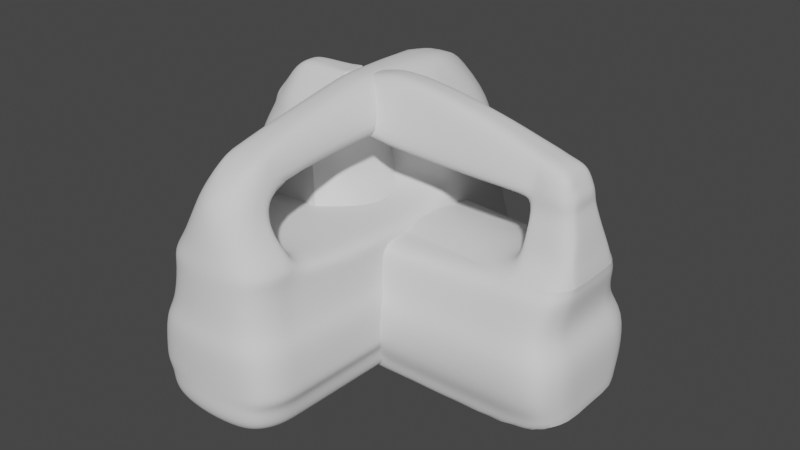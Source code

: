 # Source: mixer.blend  (saved by Blender 3.0.42; exported with 4.5.12 LTS)
import bpy
from mathutils import Matrix  # noqa: F401  (used for matrix-valued properties, if any)

bpy.ops.wm.read_factory_settings(use_empty=True)
scene = bpy.context.scene
scene.name = 'Scene'

# ---- collections
col_collection = bpy.data.collections.new('Collection'); scene.collection.children.link(col_collection)

# ---- node groups
ng_auto_smooth = bpy.data.node_groups.new('Auto Smooth', 'GeometryNodeTree')
_s = ng_auto_smooth.interface.new_socket(name='Geometry', in_out='OUTPUT', socket_type='NodeSocketGeometry')
_s = ng_auto_smooth.interface.new_socket(name='Geometry', in_out='INPUT', socket_type='NodeSocketGeometry')
_s = ng_auto_smooth.interface.new_socket(name='Angle', in_out='INPUT', socket_type='NodeSocketFloat')
_s.subtype = 'ANGLE'
_s.min_value = 0.0
_s.max_value = 3.142
ng_auto_smooth.is_modifier = True
_N = ng_auto_smooth.nodes; _L = ng_auto_smooth.links
n0 = _N.new('NodeGroupOutput'); n0.name = 'Group Output'; n0.location = (480, -100)
n1 = _N.new('NodeGroupInput'); n1.name = 'Group Input'; n1.location = (-420, -300)
n2 = _N.new('NodeGroupInput'); n2.name = 'Group Input.001'; n2.location = (-60, -100)
n3 = _N.new('GeometryNodeSetShadeSmooth'); n3.name = 'Set Shade Smooth'; n3.location = (120, -100)
n3.domain = 'EDGE'
n4 = _N.new('GeometryNodeSetShadeSmooth'); n4.name = 'Set Shade Smooth.001'; n4.location = (300, -100)
n5 = _N.new('GeometryNodeInputMeshEdgeAngle'); n5.name = 'Edge Angle'; n5.location = (-420, -220)
n6 = _N.new('GeometryNodeInputEdgeSmooth'); n6.name = 'Is Edge Smooth'; n6.location = (-60, -160)
n7 = _N.new('GeometryNodeInputShadeSmooth'); n7.name = 'Is Face Smooth'; n7.location = (-240, -340)
n8 = _N.new('FunctionNodeBooleanMath'); n8.name = 'Boolean Math'; n8.location = (-60, -220)
n9 = _N.new('FunctionNodeCompare'); n9.name = 'Compare'; n9.location = (-240, -180)
n9.operation = 'LESS_EQUAL'
_L.new(n5.outputs[0], n9.inputs[0])
_L.new(n4.outputs[0], n0.inputs[0])
_L.new(n1.outputs[1], n9.inputs[1])
_L.new(n9.outputs[0], n8.inputs[0])
_L.new(n7.outputs[0], n8.inputs[1])
_L.new(n2.outputs[0], n3.inputs[0])
_L.new(n6.outputs[0], n3.inputs[1])
_L.new(n3.outputs[0], n4.inputs[0])
_L.new(n8.outputs[0], n3.inputs[2])
n0.is_active_output = True

# ---- world
world_world = bpy.data.worlds.new('World'); scene.world = world_world
world_world.use_nodes = True; world_world.node_tree.nodes.clear()
_N = world_world.node_tree.nodes; _L = world_world.node_tree.links
n0 = _N.new('ShaderNodeOutputWorld'); n0.name = 'World Output'; n0.location = (300, 300)
n1 = _N.new('ShaderNodeBackground'); n1.name = 'Background'; n1.location = (10, 300)
n1.inputs[0].default_value = (0.05088, 0.05088, 0.05088, 1.0)
_L.new(n1.outputs[0], n0.inputs[0])
n0.is_active_output = True
world_world.color = (0.05088, 0.05088, 0.05088)
world_world.use_sun_shadow = False
world_world.sun_shadow_jitter_overblur = 0.0

# ---- meshes
me_plane = bpy.data.meshes.new('Plane')
me_plane.from_pydata([(-0.5995, -0.9843, 0.5602), (0.0, -1.007, 0.5602), (-0.3128, 0.9768, 0.5602), (0.0, 0.9935, 0.5602), (-0.9246, 0.7078, 0.5602), (-0.9595, 0.4221, 0.5602), (-0.9595, 0.1364, 0.5602), (-0.9595, -0.1494, 0.5602), (-0.9351, -0.4351, 0.5602), (-0.9141, -0.7208, 0.5602), (-0.4686, -0.9561, 1.152), (0.0, -0.9776, 1.152), (-0.2706, 0.9444, 1.152), (0.0, 0.9605, 1.152), (-0.8635, 0.6837, 1.152), (-0.8973, 0.4068, 1.152), (-0.8973, 0.1299, 1.152), (-0.8973, -0.147, 1.152), (-0.6239, 0.8983, 0.5602), (-0.8302, 0.803, 0.5602), (-0.908, -0.7922, 0.5602), (-0.8809, -0.8636, 0.5602), (-0.7874, -0.9351, 0.5602), (-0.8736, -0.4239, 1.152), (-0.7735, -0.7007, 1.152), (-0.7445, -0.6439, 1.809), (-0.5205, -0.9843, 0.2986), (0.0, -1.007, 0.2986), (-0.2339, 0.9768, 0.2986), (0.0, 0.9935, 0.2986), (-0.8457, 0.7078, 0.2986), (-0.8806, 0.4221, 0.2986), (-0.8806, 0.1364, 0.2986), (-0.8806, -0.1494, 0.2986), (-0.8562, -0.4351, 0.2986), (-0.8352, -0.7208, 0.2986), (-0.7092, 0.6664, -0.07343), (0.0, 0.9367, -0.07343), (-0.1303, 0.9209, -0.07343), (0.0, -0.9557, -0.07343), (-0.4016, -0.9347, -0.07343), (0.0, -0.6853, -0.07343), (-0.6993, -0.6853, -0.07343), (-0.7192, -0.415, -0.07343), (-0.545, 0.8983, 0.2986), (-0.7513, 0.803, 0.2986), (-0.8291, -0.7922, 0.2986), (-0.802, -0.8636, 0.2986), (-0.7085, -0.9351, 0.2986), (-0.7423, -0.1447, -0.07343), (-0.7423, 0.1257, -0.07343), (-0.7423, 0.396, -0.07343), (-0.516, -0.9874, 0.07736), (0.0, -1.01, 0.07736), (-0.2288, 0.9779, 0.07736), (0.0, 0.9946, 0.07736), (-0.8419, 0.7083, 0.07736), (-0.8769, 0.4219, 0.07736), (-0.8769, 0.1356, 0.07736), (-0.8769, -0.1507, 0.07736), (-0.8524, -0.437, 0.07736), (-0.8313, -0.7233, 0.07736), (-0.9347, 0.7078, 0.9929), (0.0, 0.9935, 0.9929), (-0.3229, 0.9768, 0.9929), (0.0, -1.007, 0.9929), (-0.5602, -0.9843, 0.9929), (-0.8781, 0.1274, 1.645), (-0.8748, -0.7208, 0.9929), (-0.9452, -0.4351, 0.9929), (-0.5406, 0.8991, 0.07736), (-0.7473, 0.8037, 0.07736), (-0.8252, -0.7949, 0.07736), (-0.7981, -0.8665, 0.07736), (-0.7043, -0.9381, 0.07736), (-0.9697, -0.1494, 0.9929), (-0.9697, 0.1364, 0.9929), (-0.9697, 0.4221, 0.9929), (0.0, -0.415, -0.07343), (0.0, -0.1447, -0.07343), (0.0, 0.1257, -0.07343), (0.0, 0.396, -0.07343), (0.0, 0.6664, -0.07343), (0.0, 0.7565, -0.07343), (0.0, 0.8466, -0.07343), (-0.4247, 0.8466, -0.07343), (-0.6199, 0.7565, -0.07343), (-0.6935, -0.7529, -0.07343), (-0.6679, -0.8205, -0.07343), (-0.5794, -0.8881, -0.07343), (0.0, -0.8881, -0.07343), (0.0, -0.8205, -0.07343), (0.0, -0.7529, -0.07343), (-0.8781, 0.4007, 1.645), (-0.8447, 0.6741, 1.645), (0.0, 0.9475, 1.645), (0.0, -0.9662, 1.645), (-0.402, -0.9449, 1.645), (-0.2593, 0.9316, 1.645), (-0.7031, -0.6928, 1.645), (-0.634, 0.8983, 0.9929), (-0.8403, 0.803, 0.9929), (-0.8687, -0.7922, 0.9929), (-0.8416, -0.8636, 0.9929), (-0.7481, -0.9351, 0.9929), (-0.8973, 0.3061, 1.152), (-0.8547, -0.4194, 1.645), (-0.8781, -0.146, 1.645), (-0.2475, 0.9255, 1.782), (-0.4452, -0.9396, 1.782), (0.0, -0.9607, 1.782), (0.0, 0.9413, 1.782), (-0.8293, 0.6696, 1.782), (-0.8626, 0.3979, 1.782), (-0.8626, 0.1261, 1.782), (-0.5721, 0.8683, 1.152), (-0.772, 0.776, 1.152), (-0.7675, -0.77, 1.152), (-0.7413, -0.8392, 1.152), (-0.6506, -0.9084, 1.152), (-0.8626, -0.1456, 1.782), (-0.8393, -0.4173, 1.782), (0.0, -0.6439, 1.809), (-0.3204, -0.8609, 2.343), (-0.5085, -0.8775, 1.966), (-0.5974, -0.8096, 1.966), (-0.6232, -0.7417, 1.966), (0.0, -0.6779, 1.966), (0.0, -0.9455, 1.966), (-0.3298, -0.9243, 1.966), (-0.557, 0.8564, 1.645), (-0.7543, 0.7653, 1.645), (-0.6972, -0.7612, 1.645), (-0.6713, -0.8295, 1.645), (-0.5818, -0.8978, 1.645), (-0.629, -0.6779, 1.966), (-0.491, -0.8154, 2.137), (-0.3875, -0.8097, 2.343), (0.0, -0.4173, 1.782), (0.0, -0.1456, 1.782), (0.0, 0.1261, 1.782), (-0.737, 0.4061, 2.319), (-0.7072, 0.6497, 2.319), (0.0, 0.9145, 2.324), (-0.1856, 0.9003, 2.324), (-0.5434, 0.8507, 1.782), (-0.7396, 0.7602, 1.782), (-0.7387, -0.757, 1.782), (-0.7129, -0.8249, 1.782), (-0.6239, -0.8928, 1.782), (-0.4146, -0.8738, 2.137), (-0.5131, -0.757, 2.137), (0.0, -0.7022, 2.137), (0.0, -0.9321, 2.137), (-0.261, -0.914, 2.137), (-0.5181, -0.7022, 2.137), (-0.8806, 0.3182, 0.2986), (-0.4069, -0.7585, 2.343), (0.0, -0.685, 2.343), (0.0, -0.9121, 2.343), (-0.1856, -0.8962, 2.343), (-0.4113, -0.685, 2.343), (-0.9595, 0.3182, 0.5602), (-0.7423, 0.2977, -0.07343), (-0.8769, 0.3178, 0.07736), (-0.9697, 0.3182, 0.9929), (0.0, 0.2977, -0.07343), (-0.8781, 0.3013, 1.645), (-0.8432, 0.2632, 1.903), (0.0, 0.2632, 1.91), (-0.2192, 0.9149, 2.051), (0.0, 0.9304, 2.051), (-0.7887, 0.6567, 2.047), (-0.8212, 0.3908, 2.047), (-0.5088, 0.834, 2.047), (-0.7008, 0.7454, 2.047), (-0.8212, 0.294, 2.047), (0.0, 0.294, 2.047), (-0.4508, 0.8121, 2.319), (-0.6267, 0.7309, 2.319), (-0.737, 0.3175, 2.319), (0.0, 0.3175, 2.319), (-0.2954, 0.4061, 3.236), (-0.2594, 0.4966, 3.248), (0.0, 0.6883, 3.248), (-0.05053, 0.6741, 3.248), (-0.1394, 0.6235, 3.248), (-0.2054, 0.5685, 3.248), (-0.2954, 0.3175, 3.236), (0.0, 0.3175, 2.61), (-0.6525, 0.3175, 2.61), (-0.5422, 0.7309, 2.61), (-0.3664, 0.8121, 2.61), (-0.1011, 0.8791, 2.61), (0.0, 0.8933, 2.61), (-0.6227, 0.6497, 2.61), (-0.6525, 0.4061, 2.61), (-0.3687, -0.6355, 2.529), (-0.143, -0.8645, 2.529), (0.0, -0.8805, 2.529), (0.0, -0.6355, 2.529), (-0.3643, -0.7268, 2.529), (-0.3448, -0.778, 2.529), (-0.2778, -0.8293, 2.529), (-0.2464, -0.5771, 2.97), (-0.1462, -0.7498, 2.797), (0.0, -0.7646, 2.782), (0.0, -0.6787, 2.934), (-0.2444, -0.6217, 2.925), (-0.2358, -0.6694, 2.878), (-0.206, -0.717, 2.83), (-0.5421, -0.008925, 2.627), (0.0, -0.008925, 2.627), (-0.2464, -0.008925, 3.255), (0.0, -0.008925, 3.255), (-0.5421, 0.03622, 2.627), (0.0, 0.03622, 2.627), (-0.2464, 0.03622, 3.255), (0.0, 0.03622, 3.255), (-0.5421, 0.1624, 2.64), (0.0, 0.1624, 2.64), (-0.2464, 0.1624, 3.273), (0.0, 0.1624, 3.273), (-0.6086, -0.9843, 0.4132), (-0.7965, -0.9351, 0.4132), (-0.89, -0.8636, 0.4132), (-0.9442, -0.4351, 0.4132), (-0.9686, -0.1494, 0.4132), (0.0, -1.007, 0.4132), (-0.9232, -0.7208, 0.4132), (-0.633, 0.8983, 0.4132), (-0.3219, 0.9768, 0.4132), (-0.8393, 0.803, 0.4132), (0.0, 0.9935, 0.4132), (-0.9337, 0.7078, 0.4132), (-0.9686, 0.4221, 0.4132), (-0.9171, -0.7922, 0.4132), (-0.9686, 0.1364, 0.4132), (-0.9686, 0.3182, 0.4132)], [], [(162, 165, 77, 5), (20, 102, 68, 9), (5, 77, 62, 4), (4, 62, 101, 19), (2, 64, 63, 3), (19, 101, 100, 18), (18, 100, 64, 2), (9, 68, 69, 8), (1, 65, 66, 0), (8, 69, 75, 7), (22, 104, 103, 21), (0, 66, 104, 22), (156, 164, 58, 32), (35, 61, 72, 46), (30, 56, 57, 31), (45, 71, 56, 30), (29, 55, 54, 28), (44, 70, 71, 45), (28, 54, 70, 44), (34, 60, 61, 35), (26, 52, 53, 27), (33, 59, 60, 34), (47, 73, 74, 48), (48, 74, 52, 26), (224, 48, 26, 223), (225, 47, 48, 224), (227, 33, 34, 226), (223, 26, 27, 228), (226, 34, 35, 229), (231, 28, 44, 230), (230, 44, 45, 232), (233, 29, 28, 231), (232, 45, 30, 234), (234, 30, 31, 235), (229, 35, 46, 236), (238, 156, 32, 237), (236, 46, 47, 225), (237, 32, 33, 227), (61, 42, 87, 72), (56, 36, 51, 57), (71, 86, 36, 56), (55, 37, 38, 54), (70, 85, 86, 71), (54, 38, 85, 70), (60, 43, 42, 61), (52, 40, 39, 53), (59, 49, 43, 60), (73, 88, 89, 74), (74, 89, 40, 52), (58, 50, 49, 59), (46, 72, 73, 47), (32, 58, 59, 33), (85, 38, 37, 84), (87, 42, 41, 92), (42, 43, 78, 41), (43, 49, 79, 78), (49, 50, 80, 79), (163, 51, 81, 166), (51, 36, 82, 81), (36, 86, 83, 82), (86, 85, 84, 83), (40, 89, 90, 39), (89, 88, 91, 90), (88, 87, 92, 91), (164, 163, 50, 58), (72, 87, 88, 73), (104, 119, 118, 103), (103, 118, 117, 102), (64, 12, 13, 63), (102, 117, 24, 68), (62, 14, 116, 101), (65, 11, 10, 66), (77, 15, 14, 62), (165, 105, 15, 77), (101, 116, 115, 100), (75, 17, 16, 76), (100, 115, 12, 64), (68, 24, 23, 69), (21, 103, 102, 20), (7, 75, 76, 6), (119, 134, 133, 118), (105, 167, 93, 15), (118, 133, 132, 117), (15, 93, 94, 14), (117, 132, 99, 24), (14, 94, 131, 116), (12, 98, 95, 13), (10, 97, 134, 119), (11, 96, 97, 10), (116, 131, 130, 115), (115, 130, 98, 12), (24, 99, 106, 23), (66, 10, 119, 104), (69, 23, 17, 75), (97, 109, 149, 134), (106, 121, 120, 107), (134, 149, 148, 133), (96, 110, 109, 97), (133, 148, 147, 132), (98, 108, 111, 95), (132, 147, 25, 99), (94, 112, 146, 131), (93, 113, 112, 94), (167, 168, 113, 93), (131, 146, 145, 130), (107, 120, 114, 67), (17, 107, 67, 16), (23, 106, 107, 17), (146, 175, 174, 145), (147, 126, 135, 25), (25, 122, 138, 121), (121, 138, 139, 120), (120, 139, 140, 114), (168, 176, 173, 113), (145, 174, 170, 108), (112, 172, 175, 146), (169, 177, 176, 168), (110, 128, 129, 109), (109, 129, 124, 149), (149, 124, 125, 148), (99, 25, 121, 106), (130, 145, 108, 98), (135, 155, 152, 127), (128, 153, 154, 129), (126, 151, 155, 135), (125, 136, 151, 126), (148, 125, 126, 147), (25, 135, 127, 122), (154, 160, 123, 150), (151, 157, 161, 155), (153, 159, 160, 154), (136, 137, 157, 151), (124, 150, 136, 125), (129, 154, 150, 124), (157, 137, 202, 201), (161, 157, 201, 197), (155, 161, 158, 152), (150, 123, 137, 136), (137, 123, 203, 202), (114, 140, 169, 168), (67, 114, 168, 167), (16, 67, 167, 105), (76, 16, 105, 165), (57, 51, 163, 164), (50, 163, 166, 80), (235, 31, 156, 238), (31, 57, 164, 156), (6, 76, 165, 162), (176, 180, 141, 173), (174, 178, 144, 170), (173, 141, 142, 172), (172, 142, 179, 175), (177, 181, 180, 176), (113, 173, 172, 112), (108, 170, 171, 111), (194, 193, 185, 184), (142, 141, 196, 195), (196, 190, 188, 182), (188, 190, 219, 221), (175, 179, 178, 174), (170, 144, 143, 171), (195, 196, 182, 183), (180, 181, 189, 190), (192, 191, 187, 186), (193, 192, 186, 185), (182, 188, 221, 222, 184, 185, 186, 187, 183), (220, 219, 190, 189), (141, 180, 190, 196), (179, 142, 195, 191), (144, 178, 192, 193), (143, 144, 193, 194), (178, 179, 191, 192), (191, 195, 183, 187), (158, 161, 197, 200), (123, 160, 198, 203), (160, 159, 199, 198), (203, 198, 205, 210), (209, 210, 205, 206, 207, 204, 208), (200, 197, 211, 212), (198, 199, 206, 205), (202, 203, 210, 209), (201, 202, 209, 208), (197, 201, 208, 204), (213, 214, 218, 217), (204, 207, 214, 213), (197, 204, 213, 211), (216, 215, 219, 220), (211, 213, 217, 215), (212, 211, 215, 216), (217, 218, 222, 221), (215, 217, 221, 219), (5, 235, 238, 162), (6, 237, 227, 7), (20, 236, 225, 21), (162, 238, 237, 6), (9, 229, 236, 20), (4, 234, 235, 5), (19, 232, 234, 4), (3, 233, 231, 2), (18, 230, 232, 19), (2, 231, 230, 18), (8, 226, 229, 9), (0, 223, 228, 1), (7, 227, 226, 8), (21, 225, 224, 22), (22, 224, 223, 0)])
me_plane.polygons.foreach_set('use_smooth', [True] * 206)
_uv = me_plane.uv_layers.new(name='UVMap')
_uv.uv.foreach_set('vector', [0.0, 0.6623, 0.0, 0.6623, 0.0, 0.7143, 0.0, 0.7143, 0.0, 0.1071, 0.0, 0.1071, 0.0, 0.1429, 0.0, 0.1429, 0.0, 0.7143, 0.0, 0.7143, 0.0, 0.8571, 0.0, 0.8571, 0.0, 0.8571, 0.0, 0.8571, 0.0, 0.9048, 0.0, 0.9048, 0.0, 1.0, 0.0, 1.0, 1.0, 1.0, 1.0, 1.0, 0.0, 0.9048, 0.0, 0.9048, 0.0, 0.9524, 0.0, 0.9524, 0.0, 0.9524, 0.0, 0.9524, 0.0, 1.0, 0.0, 1.0, 0.0, 0.1429, 0.0, 0.1429, 0.0, 0.2857, 0.0, 0.2857, 1.0, 0.0, 1.0, 0.0, 0.0, 0.0, 0.0, 0.0, 0.0, 0.2857, 0.0, 0.2857, 0.0, 0.4286, 0.0, 0.4286, 0.0, 0.03571, 0.0, 0.03571, 0.0, 0.07143, 0.0, 0.07143, 0.0, 0.0, 0.0, 0.0, 0.0, 0.03571, 0.0, 0.03571, 0.0, 0.6623, 0.0, 0.6623, 0.0, 0.5714, 0.0, 0.5714, 0.0, 0.1429, 0.0, 0.1429, 0.0, 0.1071, 0.0, 0.1071, 0.0, 0.8571, 0.0, 0.8571, 0.0, 0.7143, 0.0, 0.7143, 0.0, 0.9048, 0.0, 0.9048, 0.0, 0.8571, 0.0, 0.8571, 1.0, 1.0, 1.0, 1.0, 0.0, 1.0, 0.0, 1.0, 0.0, 0.9524, 0.0, 0.9524, 0.0, 0.9048, 0.0, 0.9048, 0.0, 1.0, 0.0, 1.0, 0.0, 0.9524, 0.0, 0.9524, 0.0, 0.2857, 0.0, 0.2857, 0.0, 0.1429, 0.0, 0.1429, 0.0, 0.0, 0.0, 0.0, 1.0, 0.0, 1.0, 0.0, 0.0, 0.4286, 0.0, 0.4286, 0.0, 0.2857, 0.0, 0.2857, 0.0, 0.07143, 0.0, 0.07143, 0.0, 0.03571, 0.0, 0.03571, 0.0, 0.03571, 0.0, 0.03571, 0.0, 0.0, 0.0, 0.0, 0.0, 0.03571, 0.0, 0.03571, 0.0, 0.0, 0.0, 0.0, 0.0, 0.07143, 0.0, 0.07143, 0.0, 0.03571, 0.0, 0.03571, 0.0, 0.4286, 0.0, 0.4286, 0.0, 0.2857, 0.0, 0.2857, 0.0, 0.0, 0.0, 0.0, 1.0, 0.0, 1.0, 0.0, 0.0, 0.2857, 0.0, 0.2857, 0.0, 0.1429, 0.0, 0.1429, 0.0, 1.0, 0.0, 1.0, 0.0, 0.9524, 0.0, 0.9524, 0.0, 0.9524, 0.0, 0.9524, 0.0, 0.9048, 0.0, 0.9048, 1.0, 1.0, 1.0, 1.0, 0.0, 1.0, 0.0, 1.0, 0.0, 0.9048, 0.0, 0.9048, 0.0, 0.8571, 0.0, 0.8571, 0.0, 0.8571, 0.0, 0.8571, 0.0, 0.7143, 0.0, 0.7143, 0.0, 0.1429, 0.0, 0.1429, 0.0, 0.1071, 0.0, 0.1071, 0.0, 0.6623, 0.0, 0.6623, 0.0, 0.5714, 0.0, 0.5714, 0.0, 0.1071, 0.0, 0.1071, 0.0, 0.07143, 0.0, 0.07143, 0.0, 0.5714, 0.0, 0.5714, 0.0, 0.4286, 0.0, 0.4286, 0.0, 0.1429, 0.0, 0.1429, 0.0, 0.1071, 0.0, 0.1071, 0.0, 0.8571, 0.0, 0.8571, 0.0, 0.7143, 0.0, 0.7143, 0.0, 0.9048, 0.0, 0.9048, 0.0, 0.8571, 0.0, 0.8571, 1.0, 1.0, 1.0, 1.0, 0.0, 1.0, 0.0, 1.0, 0.0, 0.9524, 0.0, 0.9524, 0.0, 0.9048, 0.0, 0.9048, 0.0, 1.0, 0.0, 1.0, 0.0, 0.9524, 0.0, 0.9524, 0.0, 0.2857, 0.0, 0.2857, 0.0, 0.1429, 0.0, 0.1429, 0.0, 0.0, 0.0, 0.0, 1.0, 0.0, 1.0, 0.0, 0.0, 0.4286, 0.0, 0.4286, 0.0, 0.2857, 0.0, 0.2857, 0.0, 0.07143, 0.0, 0.07143, 0.0, 0.03571, 0.0, 0.03571, 0.0, 0.03571, 0.0, 0.03571, 0.0, 0.0, 0.0, 0.0, 0.0, 0.5714, 0.0, 0.5714, 0.0, 0.4286, 0.0, 0.4286, 0.0, 0.1071, 0.0, 0.1071, 0.0, 0.07143, 0.0, 0.07143, 0.0, 0.5714, 0.0, 0.5714, 0.0, 0.4286, 0.0, 0.4286, 0.0, 0.9524, 0.0, 1.0, 1.0, 1.0, 1.0, 0.9524, 0.0, 0.1071, 0.0, 0.1429, 1.0, 0.1429, 1.0, 0.1071, 0.0, 0.1429, 0.0, 0.2857, 1.0, 0.2857, 1.0, 0.1429, 0.0, 0.2857, 0.0, 0.4286, 1.0, 0.4286, 1.0, 0.2857, 0.0, 0.4286, 0.0, 0.5714, 1.0, 0.5714, 1.0, 0.4286, 0.0, 0.6623, 0.0, 0.7143, 1.0, 0.7143, 1.0, 0.6623, 0.0, 0.7143, 0.0, 0.8571, 1.0, 0.8571, 1.0, 0.7143, 0.0, 0.8571, 0.0, 0.9048, 1.0, 0.9048, 1.0, 0.8571, 0.0, 0.9048, 0.0, 0.9524, 1.0, 0.9524, 1.0, 0.9048, 0.0, 0.0, 0.0, 0.03571, 1.0, 0.03571, 1.0, 0.0, 0.0, 0.03571, 0.0, 0.07143, 1.0, 0.07143, 1.0, 0.03571, 0.0, 0.07143, 0.0, 0.1071, 1.0, 0.1071, 1.0, 0.07143, 0.0, 0.6623, 0.0, 0.6623, 0.0, 0.5714, 0.0, 0.5714, 0.0, 0.1071, 0.0, 0.1071, 0.0, 0.07143, 0.0, 0.07143, 0.0, 0.03571, 0.0, 0.03571, 0.0, 0.07143, 0.0, 0.07143, 0.0, 0.07143, 0.0, 0.07143, 0.0, 0.1071, 0.0, 0.1071, 0.0, 1.0, 0.0, 1.0, 1.0, 1.0, 1.0, 1.0, 0.0, 0.1071, 0.0, 0.1071, 0.0, 0.1429, 0.0, 0.1429, 0.0, 0.8571, 0.0, 0.8571, 0.0, 0.9048, 0.0, 0.9048, 1.0, 0.0, 1.0, 0.0, 0.0, 0.0, 0.0, 0.0, 0.0, 0.7143, 0.0, 0.7143, 0.0, 0.8571, 0.0, 0.8571, 0.0, 0.6623, 0.0, 0.6623, 0.0, 0.7143, 0.0, 0.7143, 0.0, 0.9048, 0.0, 0.9048, 0.0, 0.9524, 0.0, 0.9524, 0.0, 0.4286, 0.0, 0.4286, 0.0, 0.5714, 0.0, 0.5714, 0.0, 0.9524, 0.0, 0.9524, 0.0, 1.0, 0.0, 1.0, 0.0, 0.1429, 0.0, 0.1429, 0.0, 0.2857, 0.0, 0.2857, 0.0, 0.07143, 0.0, 0.07143, 0.0, 0.1071, 0.0, 0.1071, 0.0, 0.4286, 0.0, 0.4286, 0.0, 0.5714, 0.0, 0.5714, 0.0, 0.03571, 0.0, 0.03571, 0.0, 0.07143, 0.0, 0.07143, 0.0, 0.6623, 0.0, 0.6623, 0.0, 0.7143, 0.0, 0.7143, 0.0, 0.07143, 0.0, 0.07143, 0.0, 0.1071, 0.0, 0.1071, 0.0, 0.7143, 0.0, 0.7143, 0.0, 0.8571, 0.0, 0.8571, 0.0, 0.1071, 0.0, 0.1071, 0.0, 0.1429, 0.0, 0.1429, 0.0, 0.8571, 0.0, 0.8571, 0.0, 0.9048, 0.0, 0.9048, 0.0, 1.0, 0.0, 1.0, 1.0, 1.0, 1.0, 1.0, 0.0, 0.0, 0.0, 0.0, 0.0, 0.03571, 0.0, 0.03571, 1.0, 0.0, 1.0, 0.0, 0.0, 0.0, 0.0, 0.0, 0.0, 0.9048, 0.0, 0.9048, 0.0, 0.9524, 0.0, 0.9524, 0.0, 0.9524, 0.0, 0.9524, 0.0, 1.0, 0.0, 1.0, 0.0, 0.1429, 0.0, 0.1429, 0.0, 0.2857, 0.0, 0.2857, 0.0, 0.0, 0.0, 0.0, 0.0, 0.03571, 0.0, 0.03571, 0.0, 0.2857, 0.0, 0.2857, 0.0, 0.4286, 0.0, 0.4286, 0.0, 0.0, 0.0, 0.0, 0.0, 0.03571, 0.0, 0.03571, 0.0, 0.2857, 0.0, 0.2857, 0.0, 0.4286, 0.0, 0.4286, 0.0, 0.03571, 0.0, 0.03571, 0.0, 0.07143, 0.0, 0.07143, 1.0, 0.0, 1.0, 0.0, 0.0, 0.0, 0.0, 0.0, 0.0, 0.07143, 0.0, 0.07143, 0.0, 0.1071, 0.0, 0.1071, 0.0, 1.0, 0.0, 1.0, 1.0, 1.0, 1.0, 1.0, 0.0, 0.1071, 0.0, 0.1071, 0.0, 0.1429, 0.0, 0.1429, 0.0, 0.8571, 0.0, 0.8571, 0.0, 0.9048, 0.0, 0.9048, 0.0, 0.7143, 0.0, 0.7143, 0.0, 0.8571, 0.0, 0.8571, 0.0, 0.6623, 0.0, 0.6623, 0.0, 0.7143, 0.0, 0.7143, 0.0, 0.9048, 0.0, 0.9048, 0.0, 0.9524, 0.0, 0.9524, 0.0, 0.4286, 0.0, 0.4286, 0.0, 0.5714, 0.0, 0.5714, 0.0, 0.4286, 0.0, 0.4286, 0.0, 0.5714, 0.0, 0.5714, 0.0, 0.2857, 0.0, 0.2857, 0.0, 0.4286, 0.0, 0.4286, 0.0, 0.9048, 0.0, 0.9048, 0.0, 0.9524, 0.0, 0.9524, 0.0, 0.1071, 0.0, 0.1071, 0.0, 0.1429, 0.0, 0.1429, 0.0, 0.1429, 1.0, 0.1429, 1.0, 0.2857, 0.0, 0.2857, 0.0, 0.2857, 1.0, 0.2857, 1.0, 0.4286, 0.0, 0.4286, 0.0, 0.4286, 1.0, 0.4286, 1.0, 0.5714, 0.0, 0.5714, 0.0, 0.6623, 0.0, 0.6623, 0.0, 0.7143, 0.0, 0.7143, 0.0, 0.9524, 0.0, 0.9524, 0.0, 1.0, 0.0, 1.0, 0.0, 0.8571, 0.0, 0.8571, 0.0, 0.9048, 0.0, 0.9048, 1.0, 0.6623, 1.0, 0.6623, 0.0, 0.6623, 0.0, 0.6623, 1.0, 0.0, 1.0, 0.0, 0.0, 0.0, 0.0, 0.0, 0.0, 0.0, 0.0, 0.0, 0.0, 0.03571, 0.0, 0.03571, 0.0, 0.03571, 0.0, 0.03571, 0.0, 0.07143, 0.0, 0.07143, 0.0, 0.1429, 0.0, 0.1429, 0.0, 0.2857, 0.0, 0.2857, 0.0, 0.9524, 0.0, 0.9524, 0.0, 1.0, 0.0, 1.0, 0.0, 0.1429, 0.0, 0.1429, 1.0, 0.1429, 1.0, 0.1429, 1.0, 0.0, 1.0, 0.0, 0.0, 0.0, 0.0, 0.0, 0.0, 0.1071, 0.0, 0.1071, 0.0, 0.1429, 0.0, 0.1429, 0.0, 0.07143, 0.0, 0.07143, 0.0, 0.1071, 0.0, 0.1071, 0.0, 0.07143, 0.0, 0.07143, 0.0, 0.1071, 0.0, 0.1071, 0.0, 0.1429, 0.0, 0.1429, 1.0, 0.1429, 1.0, 0.1429, 0.0, 0.0, 0.4207, 0.0, 0.0, -0.005152, 0.0, 0.03571, 0.0, 0.1071, 0.0, 0.06807, 0.2702, 0.1429, 0.0, 0.1429, 1.0, 0.0, 1.0, 0.0, 0.4207, 0.0, 0.0, 0.0, 0.0, 0.07143, 0.0, 0.01842, 0.0, 0.06807, 0.0, 0.1071, 0.0, 0.03571, 0.0, 0.03571, 0.0, 0.07143, 0.0, 0.07143, 0.0, 0.0, 0.0, 0.0, 0.0, 0.03571, 0.0, 0.03571, 0.0, 0.06807, 0.0, 0.01842, 0.0, 0.07143, 0.0, 0.1071, 0.2702, 0.1429, 0.0, 0.06807, 0.0, 0.1071, 0.0, 0.1429, 0.0, 0.1429, 0.2702, 0.1429, 1.0, 0.1429, 1.0, 0.1429, 0.0, 0.03571, 0.0, -0.005152, 0.0, 0.01842, 0.0, 0.07143, 0.0, 0.01842, 0.0, -0.005152, 0.0, 0.03571, 0.0, 0.07143, 0.0, 0.5714, 1.0, 0.5714, 1.0, 0.6623, 0.0, 0.6623, 0.0, 0.5714, 0.0, 0.5714, 0.0, 0.6623, 0.0, 0.6623, 0.0, 0.5714, 0.0, 0.5714, 0.0, 0.6623, 0.0, 0.6623, 0.0, 0.5714, 0.0, 0.5714, 0.0, 0.6623, 0.0, 0.6623, 0.0, 0.7143, 0.0, 0.7143, 0.0, 0.6623, 0.0, 0.6623, 0.0, 0.5714, 0.0, 0.6623, 1.0, 0.6623, 1.0, 0.5714, 0.0, 0.7143, 0.0, 0.7143, 0.0, 0.6623, 0.0, 0.6623, 0.0, 0.7143, 0.0, 0.7143, 0.0, 0.6623, 0.0, 0.6623, 0.0, 0.5714, 0.0, 0.5714, 0.0, 0.6623, 0.0, 0.6623, 0.0, 0.6623, 0.0, 0.6623, 0.0, 0.7143, 0.0, 0.7143, 0.0, 0.9524, 0.0, 0.9524, 0.0, 1.0, 0.0, 1.0, 0.0, 0.7143, 0.0, 0.7143, 0.0, 0.8571, 0.0, 0.8571, 0.0, 0.8571, 0.0, 0.8571, 0.0, 0.9048, 0.0, 0.9048, 1.0, 0.6623, 1.0, 0.6623, 0.0, 0.6623, 0.0, 0.6623, 0.0, 0.7143, 0.0, 0.7143, 0.0, 0.8571, 0.0, 0.8571, 0.0, 1.0, 0.0, 1.0, 1.0, 1.0, 1.0, 1.0, 1.0, 1.0, 0.0, 1.0, 0.0, 1.0, 1.0, 1.0, 0.0, 0.8571, 0.0, 0.7143, 0.0, 0.7143, 0.0, 0.8571, 0.0, 0.7143, 0.0, 0.6623, 0.0, 0.6623, 0.0, 0.7143, 0.0, 0.6623, 0.0, 0.6623, 0.0, 0.1429, 0.0, 0.1429, 0.0, 0.9048, 0.0, 0.9048, 0.0, 0.9524, 0.0, 0.9524, 0.0, 1.0, 0.0, 1.0, 1.0, 1.0, 1.0, 1.0, 0.0, 0.8571, 0.0, 0.7143, 0.0, 0.7143, 0.0, 0.8876, 0.0, 0.6623, 1.0, 0.6623, 1.0, 0.6623, 0.0, 0.6623, 0.0, 0.9524, 0.0, 0.9048, 0.0, 0.9298, 0.0, 0.9641, 0.0, 1.0, 0.0, 0.9524, 0.0, 0.9641, 0.0, 1.0, 0.0, 0.7143, 0.0, 0.6623, 0.0, 0.1429, 1.0, 0.1429, 1.0, 1.0, 0.0, 1.0, 0.0, 0.9641, 0.0, 0.9298, 0.0, 0.8876, 1.0, 0.1429, 0.0, 0.1429, 0.0, 0.6623, 1.0, 0.6623, 0.0, 0.7143, 0.0, 0.6623, 0.0, 0.6623, 0.0, 0.7143, 0.0, 0.9048, 0.0, 0.8571, 0.0, 0.8571, 0.0, 0.9048, 0.0, 1.0, 0.0, 0.9524, 0.0, 0.9524, 0.0, 1.0, 1.0, 1.0, 0.0, 1.0, 0.0, 1.0, 1.0, 1.0, 0.0, 0.9524, 0.0, 0.9048, 0.0, 0.9048, 0.0, 0.9524, 0.0, 0.9048, 0.0, 0.8571, 0.0, 0.8876, 0.0, 0.9298, 1.0, 0.1429, 0.2702, 0.1429, 0.0, 0.1429, 1.0, 0.1429, 0.0, -0.005152, 0.4207, 0.0, 0.0, 0.0, 0.0, 0.03571, 0.4207, 0.0, 1.0, 0.0, 1.0, 0.0, 0.0, 0.0, 0.0, 0.03571, 0.0, 0.0, 0.0, 0.0, 0.0, 0.03571, 0.0, 0.07143, 0.0, 0.03571, 0.0, 0.0, 1.0, 0.0, 1.0, 0.1429, 0.0, 0.1429, 0.0, 0.1071, 1.0, 0.1429, 0.0, 0.1429, 0.0, 0.1429, 1.0, 0.1429, 0.0, 0.0, 1.0, 0.0, 1.0, 0.0, 0.0, 0.0, 0.0, 0.07143, 0.0, 0.03571, 0.0, 0.03571, 0.0, 0.07143, 0.0, 0.1071, 0.0, 0.07143, 0.0, 0.07143, 0.0, 0.1071, 0.0, 0.1429, 0.0, 0.1071, 0.0, 0.1071, 0.0, 0.1429, 0.0, 0.1429, 1.0, 0.1429, 1.0, 0.1429, 0.0, 0.1429, 0.0, 0.1429, 1.0, 0.1429, 1.0, 0.1429, 0.0, 0.1429, 0.0, 0.1429, 0.0, 0.1429, 0.0, 0.1429, 0.0, 0.1429, 1.0, 0.1429, 0.0, 0.1429, 0.0, 0.1429, 1.0, 0.1429, 0.0, 0.1429, 0.0, 0.1429, 0.0, 0.1429, 0.0, 0.1429, 1.0, 0.1429, 0.0, 0.1429, 0.0, 0.1429, 1.0, 0.1429, 0.0, 0.1429, 1.0, 0.1429, 1.0, 0.1429, 0.0, 0.1429, 0.0, 0.1429, 0.0, 0.1429, 0.0, 0.1429, 0.0, 0.1429, 0.0, 0.7143, 0.0, 0.7143, 0.0, 0.6623, 0.0, 0.6623, 0.0, 0.5714, 0.0, 0.5714, 0.0, 0.4286, 0.0, 0.4286, 0.0, 0.1071, 0.0, 0.1071, 0.0, 0.07143, 0.0, 0.07143, 0.0, 0.6623, 0.0, 0.6623, 0.0, 0.5714, 0.0, 0.5714, 0.0, 0.1429, 0.0, 0.1429, 0.0, 0.1071, 0.0, 0.1071, 0.0, 0.8571, 0.0, 0.8571, 0.0, 0.7143, 0.0, 0.7143, 0.0, 0.9048, 0.0, 0.9048, 0.0, 0.8571, 0.0, 0.8571, 1.0, 1.0, 1.0, 1.0, 0.0, 1.0, 0.0, 1.0, 0.0, 0.9524, 0.0, 0.9524, 0.0, 0.9048, 0.0, 0.9048, 0.0, 1.0, 0.0, 1.0, 0.0, 0.9524, 0.0, 0.9524, 0.0, 0.2857, 0.0, 0.2857, 0.0, 0.1429, 0.0, 0.1429, 0.0, 0.0, 0.0, 0.0, 1.0, 0.0, 1.0, 0.0, 0.0, 0.4286, 0.0, 0.4286, 0.0, 0.2857, 0.0, 0.2857, 0.0, 0.07143, 0.0, 0.07143, 0.0, 0.03571, 0.0, 0.03571, 0.0, 0.03571, 0.0, 0.03571, 0.0, 0.0, 0.0, 0.0])
me_plane.use_remesh_fix_poles = True
me_plane.use_remesh_preserve_attributes = False
me_plane.update()
me_circle_001 = bpy.data.meshes.new('Circle.001')
me_circle_001.from_pydata([(-2.566, 0.0, 2.842e-14), (-2.547, -0.1557, 2.842e-14), (-2.49, -0.3162, 2.842e-14), (-2.398, -0.4641, 2.842e-14), (-2.273, -0.5937, 2.842e-14), (-2.122, -0.7001, 2.842e-14), (-1.949, -0.7792, 2.842e-14), (-1.761, -0.8279, 2.842e-14), (-3.725e-09, -0.8443, 2.842e-14), (2.488, 0.0, 2.842e-14), (2.483, -0.271, 2.842e-14), (2.472, -0.4315, 2.842e-14), (2.437, -0.546, 2.842e-14), (2.369, -0.6818, 2.842e-14), (2.242, -0.7791, 2.842e-14), (1.991, -0.8187, 2.842e-14), (1.761, -0.8279, 2.842e-14), (-2.566, 0.0, 0.9909), (-2.547, -0.2024, 0.9909), (-2.49, -0.39, 0.9909), (-2.398, -0.5629, 0.9909), (-2.273, -0.7145, 0.9909), (-2.122, -0.8388, 0.9909), (-1.949, -0.9312, 0.9909), (-1.761, -0.9881, 0.9909), (0.0, -1.007, 0.9909), (2.488, 0.0, 0.9909), (2.483, -0.3373, 0.9909), (2.472, -0.5249, 0.9909), (2.437, -0.6587, 0.9909), (2.369, -0.8174, 0.9909), (2.242, -0.9311, 0.9909), (1.991, -0.9774, 0.9909), (1.761, -0.9881, 0.9909), (-2.355, 0.0, 1.217), (-2.338, -0.2197, 1.217), (-2.286, -0.3747, 1.217), (-2.201, -0.5176, 1.217), (-2.086, -0.6428, 1.217), (-1.947, -0.7456, 1.217), (-1.788, -0.8219, 1.217), (-1.616, -0.8689, 1.217), (0.001488, -0.8848, 1.217), (2.287, 0.0, 1.217), (2.282, -0.3311, 1.217), (2.272, -0.4861, 1.217), (2.239, -0.5967, 1.217), (2.177, -0.7278, 1.217), (2.061, -0.8218, 1.217), (1.831, -0.86, 1.217), (1.619, -0.8689, 1.217), (-2.462, 0.0, 1.801), (-2.444, -0.2359, 1.801), (-2.389, -0.3825, 1.801), (-2.3, -0.5176, 1.801), (-2.181, -0.636, 1.801), (-2.036, -0.7332, 1.801), (-1.87, -0.8054, 1.801), (-1.69, -0.8498, 1.801), (-0.0001072, -0.4414, 1.783), (2.387, 0.0, 1.801), (2.382, -0.2731, 1.801), (2.372, -0.3761, 1.801), (2.338, -0.4497, 1.801), (2.273, -0.5368, 1.801), (2.151, -0.5993, 1.801), (1.91, -0.6247, 1.801), (1.69, -0.6306, 1.801), (-0.913, -0.8358, 2.842e-14), (-0.913, -0.9974, 0.9909), (-0.8371, -0.8766, 1.217), (-0.876, -0.8571, 1.801), (0.001718, 0.0, 1.833), (-2.423, 0.0, 1.958), (-2.406, -0.2309, 1.958), (-2.353, -0.3716, 1.958), (-2.268, -0.5012, 1.958), (-2.153, -0.6148, 1.958), (-2.014, -0.7081, 1.958), (-1.854, -0.7774, 1.958), (-1.681, -0.8201, 1.958), (-0.6881, -0.4872, 1.954), (-0.8996, -0.827, 1.958), (-0.6868, 0.0, 1.99), (-2.308, 0.0, 2.425), (-2.293, -0.2047, 2.425), (-2.25, -0.3196, 2.425), (-2.18, -0.4255, 2.425), (-2.085, -0.5183, 2.425), (-1.97, -0.5945, 2.425), (-1.839, -0.6511, 2.425), (-1.696, -0.686, 2.425), (-0.8772, -0.4177, 2.425), (-1.052, -0.6916, 2.425), (-0.8764, 0.0, 2.425), (-2.159, 0.0, 2.753), (-2.146, -0.1205, 2.753), (-2.106, -0.2152, 2.753), (-2.041, -0.3025, 2.753), (-1.954, -0.379, 2.753), (-1.848, -0.4417, 2.753), (-1.727, -0.4884, 2.753), (-1.595, -0.5171, 2.753), (-0.841, -0.4363, 2.8), (-1.001, -0.5218, 2.753), (-0.8396, 0.0, 2.753), (1.228, -0.8329, 2.842e-14), (2.259, -0.4835, 1.904), (2.323, -0.4147, 1.904), (2.357, -0.3566, 1.904), (2.367, -0.2752, 1.904), (2.372, 0.0, 1.904), (1.176, 0.0, 1.833), (1.177, -0.4919, 1.763), (1.129, -0.8738, 1.217), (1.228, -0.994, 0.9909), (2.138, -0.5329, 1.904), (1.899, -0.5529, 1.904), (1.724, -0.5567, 1.904), (1.603, 0.0, 1.936), (1.604, -0.3742, 1.896), (2.238, -0.4047, 2.056), (2.29, -0.3712, 2.056), (2.318, -0.3428, 2.056), (2.328, -0.2143, 2.056), (2.331, 0.0, 2.056), (2.139, -0.4288, 2.056), (1.943, -0.4386, 2.056), (1.763, -0.4409, 2.056), (1.7, 0.0, 2.056), (1.701, -0.4421, 2.056), (2.205, -0.3355, 2.303), (2.251, -0.2787, 2.303), (2.276, -0.2308, 2.303), (2.283, -0.1637, 2.303), (2.287, 0.0, 2.303), (2.118, -0.3762, 2.303), (1.947, -0.3928, 2.303), (1.789, -0.3966, 2.303), (1.735, 0.0, 2.303), (1.735, -0.3987, 2.303), (2.143, -0.2771, 2.543), (2.186, -0.2365, 2.543), (2.208, -0.2022, 2.543), (2.215, -0.1099, 2.543), (2.218, 0.0, 2.543), (2.064, -0.3063, 2.543), (1.908, -0.3181, 2.543), (1.764, -0.3209, 2.543), (1.714, 0.0, 2.543), (1.715, -0.2708, 2.59), (2.143, -0.2089, 2.814), (2.175, -0.2016, 2.749), (2.198, -0.1676, 2.716), (2.213, -0.09464, 2.707), (2.214, 0.0, 2.706), (2.064, -0.2618, 2.884), (1.908, -0.2711, 2.927), (1.763, -0.2355, 3.01), (1.715, 0.0, 3.07), (1.716, -0.2365, 3.021), (-0.163, 0.0, 2.632), (-0.1622, -0.4108, 2.678), (-0.163, 0.0, 3.519), (-0.1622, -0.237, 3.356), (-2.124, 0.0, 2.825), (-2.125, -0.1205, 2.826), (-2.105, -0.1735, 2.864), (-2.041, -0.2367, 2.939), (-1.954, -0.1893, 3.033), (-1.848, -0.2138, 3.143), (-1.727, -0.232, 3.212), (-1.595, -0.2431, 3.235), (-0.841, -0.2469, 3.232), (-1.001, -0.245, 3.235), (-0.8396, 0.0, 3.353), (0.8925, -0.2367, 3.211), (0.8917, 0.0, 3.325), (0.8917, 0.0, 2.582), (0.8925, -0.3636, 2.628), (2.141, 0.0, 2.837), (2.061, 0.0, 2.964), (1.906, 0.0, 3.018), (1.757, 0.0, 3.057), (1.541, 0.0, 3.124), (1.541, -0.3632, 2.639), (1.54, 0.0, 2.593), (1.542, -0.2366, 3.061), (-0.6696, -0.4298, 2.849), (-0.6688, 0.0, 2.802), (-0.6696, -0.2444, 3.263), (-0.6688, 0.0, 3.395), (-0.5542, -0.2427, 3.284), (-0.5537, 0.0, 3.423), (-0.5571, -0.4255, 2.777), (-0.5567, 0.0, 2.731), (-2.046, 0.0, 2.959), (-1.953, 0.0, 3.088), (-1.843, 0.0, 3.233), (-1.723, 0.0, 3.329), (-1.593, 0.0, 3.358), (-1.001, 0.0, 3.356), (1.715, -0.1369, 3.07), (-0.1626, -0.1372, 3.519), (-0.8403, -0.1441, 3.353), (0.8921, -0.1371, 3.325), (1.76, -0.1362, 3.056), (1.907, -0.1349, 3.019), (2.063, -0.1805, 2.963), (2.142, -0.1549, 2.84), (1.541, -0.1369, 3.124), (-0.6692, -0.1424, 3.395), (-0.5539, -0.1412, 3.423), (-1.001, -0.1427, 3.357), (-1.594, -0.1415, 3.357), (-1.725, -0.1338, 3.327), (-1.846, -0.1212, 3.233), (-1.954, -0.1043, 3.087), (-2.043, -0.09584, 2.96), (2.064, -0.3264, 2.663), (2.143, -0.2976, 2.636), (1.715, -0.3446, 2.688), (2.189, -0.2286, 2.613), (2.208, -0.1903, 2.594), (1.764, -0.3261, 2.684), (2.214, -0.1013, 2.593), (2.217, 0.0, 2.592), (1.908, -0.3455, 2.676), (-0.1622, -0.384, 2.851), (-2.139, -0.1205, 2.775), (-2.148, 0.0, 2.775), (-1.001, -0.4836, 2.899), (-1.595, -0.4793, 2.899), (-1.848, -0.4102, 2.871), (-1.954, -0.3527, 2.838), (-2.106, -0.2026, 2.787), (-0.841, -0.4882, 2.898), (-1.727, -0.453, 2.892), (-2.041, -0.2826, 2.809), (0.8925, -0.3834, 2.772), (1.541, -0.383, 2.734), (-0.6696, -0.4823, 2.942), (-0.5562, -0.4783, 2.898), (2.367, -0.4076, 1.638), (0.0003469, -0.8775, 1.638), (-1.686, -0.8628, 1.638), (-2.438, -0.2625, 1.638), (-2.456, 0.0, 1.638), (1.687, -0.7615, 1.638), (2.382, 0.0, 1.638), (2.378, -0.2642, 1.638), (-2.384, -0.4058, 1.638), (-2.295, -0.5379, 1.638), (2.333, -0.5098, 1.638), (-2.176, -0.6537, 1.638), (2.268, -0.631, 1.638), (-2.031, -0.7487, 1.638), (2.147, -0.7179, 1.638), (-1.865, -0.8194, 1.638), (1.907, -0.7533, 1.638), (-0.8738, -0.8699, 1.638), (1.176, -0.766, 1.638), (-2.273, -0.5944, 0.2605), (-2.398, -0.4646, 0.2605), (2.437, -0.5466, 0.2605), (2.369, -0.6825, 0.2605), (-2.122, -0.7009, 0.2605), (2.242, -0.7799, 0.2605), (-1.949, -0.78, 0.2605), (1.991, -0.8195, 0.2605), (-1.761, -0.8287, 0.2605), (1.761, -0.8287, 0.2605), (-3.705e-09, -0.8452, 0.2605), (-2.547, -0.1559, 0.2605), (-2.566, 0.0, 0.2605), (2.488, 0.0, 0.2605), (2.483, -0.2714, 0.2605), (-2.49, -0.3166, 0.2605), (2.472, -0.432, 0.2605), (-0.913, -0.8367, 0.2605), (1.228, -0.8337, 0.2605), (-2.273, -0.7098, 0.4995), (2.437, -0.6544, 0.4995), (-2.122, -0.8335, 0.4995), (-1.949, -0.9254, 0.4995), (-1.761, -0.9819, 0.4995), (-1.441e-10, -1.001, 0.4995), (-2.547, -0.2006, 0.4995), (2.488, 0.0, 0.4995), (-2.49, -0.3872, 0.4995), (-0.913, -0.9911, 0.4995), (1.228, -0.9877, 0.4995), (-2.398, -0.5591, 0.4995), (2.369, -0.8121, 0.4995), (2.242, -0.9252, 0.4995), (1.991, -0.9712, 0.4995), (1.761, -0.9819, 0.4995), (-2.566, 0.0, 0.4995), (2.483, -0.3347, 0.4995), (2.472, -0.5213, 0.4995), (0.0001199, -0.7898, 1.746), (-2.441, -0.2492, 1.719), (1.688, -0.6961, 1.719), (2.385, 0.0, 1.719), (-2.386, -0.3942, 1.719), (-2.298, -0.5278, 1.719), (-2.179, -0.6449, 1.719), (-2.033, -0.741, 1.719), (-1.868, -0.8124, 1.719), (-0.8749, -0.8635, 1.719), (1.177, -0.6427, 1.746), (2.37, -0.3918, 1.719), (-1.688, -0.8563, 1.719), (-2.459, 0.0, 1.719), (2.38, -0.2686, 1.719), (2.335, -0.4797, 1.719), (2.271, -0.5839, 1.719), (2.149, -0.6586, 1.719), (1.909, -0.689, 1.719), (-0.4544, -0.8401, 2.842e-14), (-0.4544, -1.002, 0.9909), (-0.4159, -0.8807, 1.217), (-0.605, -0.7942, 1.795), (-0.7934, -0.6563, 1.956), (-0.9641, -0.554, 2.425), (-0.9208, -0.4788, 2.777), (-0.9208, -0.246, 3.233), (-0.9198, 0.0, 3.354), (-0.9203, -0.1434, 3.355), (-0.9208, -0.4859, 2.898), (-0.4347, -0.8737, 1.638), (-0.4544, -0.8409, 0.2605), (-0.4544, -0.9961, 0.4995), (-0.4354, -0.8265, 1.733)], [(51, 72), (112, 60)], [(1, 0, 9, 10, 11, 12, 13, 14, 15, 16, 106, 8, 319, 68, 7, 6, 5, 4, 3, 2), (33, 32, 49, 50), (292, 281, 21, 20), (293, 282, 29, 30), (281, 283, 22, 21), (294, 293, 30, 31), (283, 284, 23, 22), (295, 294, 31, 32), (284, 285, 24, 23), (296, 295, 32, 33), (332, 286, 25, 320), (297, 287, 18, 17), (291, 296, 33, 115), (298, 288, 26, 27), (287, 289, 19, 18), (299, 298, 27, 28), (289, 292, 20, 19), (282, 299, 28, 29), (333, 300, 59, 322), (320, 25, 42, 321), (17, 18, 35, 34), (115, 33, 50, 114), (27, 26, 43, 44), (18, 19, 36, 35), (28, 27, 44, 45), (19, 20, 37, 36), (29, 28, 45, 46), (20, 21, 38, 37), (30, 29, 46, 47), (21, 22, 39, 38), (31, 30, 47, 48), (22, 23, 40, 39), (32, 31, 48, 49), (23, 24, 41, 40), (59, 72, 112, 113), (313, 301, 52, 51), (310, 302, 67, 113), (314, 303, 60, 61), (301, 304, 53, 52), (311, 314, 61, 62), (304, 305, 54, 53), (315, 311, 62, 63), (305, 306, 55, 54), (316, 315, 63, 64), (306, 307, 56, 55), (317, 316, 64, 65), (307, 308, 57, 56), (318, 317, 65, 66), (308, 312, 58, 57), (302, 318, 66, 67), (24, 69, 70, 41), (312, 309, 71, 58), (285, 290, 69, 24), (56, 57, 79, 78), (322, 71, 82, 323), (53, 54, 76, 75), (57, 58, 80, 79), (54, 55, 77, 76), (51, 52, 74, 73), (58, 71, 82, 80), (55, 56, 78, 77), (52, 53, 75, 74), (81, 83, 72, 59), (73, 74, 85, 84), (80, 82, 93, 91), (77, 78, 89, 88), (74, 75, 86, 85), (323, 82, 93, 324), (78, 79, 90, 89), (75, 76, 87, 86), (79, 80, 91, 90), (83, 81, 92, 94), (76, 77, 88, 87), (88, 89, 100, 99), (85, 86, 97, 96), (324, 93, 104, 325), (89, 90, 101, 100), (86, 87, 98, 97), (94, 92, 103, 105), (90, 91, 102, 101), (87, 88, 99, 98), (84, 85, 96, 95), (91, 93, 104, 102), (107, 116, 126, 121), (62, 63, 108, 109), (300, 310, 113, 59), (286, 291, 115, 25), (65, 66, 117, 116), (66, 67, 118, 117), (25, 115, 114, 42), (61, 62, 109, 110), (63, 64, 107, 108), (60, 61, 110, 111), (67, 113, 120, 118), (64, 65, 116, 107), (119, 120, 113, 112), (108, 107, 121, 122), (120, 119, 129, 130), (110, 109, 123, 124), (109, 108, 122, 123), (118, 120, 130, 128), (111, 110, 124, 125), (117, 118, 128, 127), (116, 117, 127, 126), (122, 121, 131, 132), (123, 122, 132, 133), (128, 130, 140, 138), (125, 124, 134, 135), (124, 123, 133, 134), (127, 128, 138, 137), (126, 127, 137, 136), (121, 126, 136, 131), (130, 129, 139, 140), (135, 134, 144, 145), (137, 138, 148, 147), (134, 133, 143, 144), (136, 137, 147, 146), (131, 136, 146, 141), (140, 139, 149, 150), (132, 131, 141, 142), (133, 132, 142, 143), (138, 140, 150, 148), (220, 219, 156, 151), (205, 176, 164, 203), (222, 220, 151, 152), (223, 222, 152, 153), (224, 221, 160, 158), (226, 225, 154, 155), (227, 224, 158, 157), (225, 223, 153, 154), (219, 227, 157, 156), (202, 159, 183, 206), (179, 178, 161, 162), (239, 179, 162, 228), (230, 229, 166, 165), (232, 231, 174, 172), (234, 233, 170, 169), (229, 235, 167, 166), (329, 231, 174, 326), (233, 237, 171, 170), (235, 238, 168, 167), (242, 192, 164, 228), (237, 232, 172, 171), (238, 234, 169, 168), (328, 213, 201, 327), (195, 194, 162, 161), (212, 193, 163, 203), (240, 185, 179, 239), (185, 186, 178, 179), (210, 187, 176, 205), (206, 183, 182, 207), (207, 182, 181, 208), (208, 181, 180, 209), (152, 151, 209, 180, 155, 154, 153), (202, 160, 187, 210), (150, 149, 186, 185), (221, 150, 185, 240), (204, 175, 191, 211), (105, 103, 188, 189), (236, 173, 190, 241), (211, 191, 193, 212), (189, 188, 194, 195), (241, 190, 192, 242), (213, 201, 200, 214), (214, 200, 199, 215), (215, 199, 198, 216), (216, 198, 197, 217), (217, 197, 196, 218), (165, 166, 167, 168, 218, 196), (169, 217, 218, 168), (170, 216, 217, 169), (171, 215, 216, 170), (172, 214, 215, 171), (174, 213, 214, 172), (190, 211, 212, 192), (173, 204, 211, 190), (159, 202, 210, 184), (156, 208, 209, 151), (157, 207, 208, 156), (158, 206, 207, 157), (184, 210, 205, 177), (192, 212, 203, 164), (326, 174, 213, 328), (160, 202, 206, 158), (177, 205, 203, 163), (188, 241, 242, 194), (103, 236, 241, 188), (160, 221, 240, 187), (187, 240, 239, 176), (98, 99, 234, 238), (101, 102, 232, 237), (194, 242, 228, 162), (97, 98, 238, 235), (100, 101, 237, 233), (325, 104, 231, 329), (96, 97, 235, 229), (99, 100, 233, 234), (102, 104, 231, 232), (95, 96, 229, 230), (176, 239, 228, 164), (146, 147, 227, 219), (144, 143, 223, 225), (147, 148, 224, 227), (145, 144, 225, 226), (148, 150, 221, 224), (143, 142, 222, 223), (142, 141, 220, 222), (141, 146, 219, 220), (42, 114, 261, 244), (41, 70, 260, 245), (50, 49, 259, 248), (40, 41, 245, 258), (49, 48, 257, 259), (39, 40, 258, 256), (48, 47, 255, 257), (38, 39, 256, 254), (47, 46, 253, 255), (37, 38, 254, 252), (46, 45, 243, 253), (36, 37, 252, 251), (45, 44, 250, 243), (35, 36, 251, 246), (44, 43, 249, 250), (114, 50, 248, 261), (34, 35, 246, 247), (321, 42, 244, 330), (8, 106, 280, 272), (7, 68, 279, 270), (12, 11, 278, 264), (2, 3, 263, 277), (11, 10, 276, 278), (1, 2, 277, 273), (10, 9, 275, 276), (106, 16, 271, 280), (0, 1, 273, 274), (319, 8, 272, 331), (16, 15, 269, 271), (6, 7, 270, 268), (15, 14, 267, 269), (5, 6, 268, 266), (14, 13, 265, 267), (4, 5, 266, 262), (13, 12, 264, 265), (3, 4, 262, 263), (272, 280, 291, 286), (270, 279, 290, 285), (264, 278, 299, 282), (277, 263, 292, 289), (278, 276, 298, 299), (273, 277, 289, 287), (276, 275, 288, 298), (280, 271, 296, 291), (274, 273, 287, 297), (331, 272, 286, 332), (271, 269, 295, 296), (268, 270, 285, 284), (269, 267, 294, 295), (266, 268, 284, 283), (267, 265, 293, 294), (262, 266, 283, 281), (265, 264, 282, 293), (263, 262, 281, 292), (244, 261, 310, 300), (245, 260, 309, 312), (248, 259, 318, 302), (258, 245, 312, 308), (259, 257, 317, 318), (256, 258, 308, 307), (257, 255, 316, 317), (254, 256, 307, 306), (255, 253, 315, 316), (252, 254, 306, 305), (253, 243, 311, 315), (251, 252, 305, 304), (243, 250, 314, 311), (246, 251, 304, 301), (250, 249, 303, 314), (261, 248, 302, 310), (247, 246, 301, 313), (330, 244, 300, 333), (260, 330, 333, 309), (279, 331, 332, 290), (68, 319, 331, 279), (70, 321, 330, 260), (103, 325, 329, 236), (173, 326, 328, 204), (204, 328, 327, 175), (236, 329, 326, 173), (92, 324, 325, 103), (81, 323, 324, 92), (59, 322, 323, 81), (69, 320, 321, 70), (309, 333, 322, 71), (290, 332, 320, 69)])
me_circle_001.polygons.foreach_set('use_smooth', [True] * 294)
_uv = me_circle_001.uv_layers.new(name='UVMap')
_uv.uv.foreach_set('vector', [0.0, 0.0, 0.0, 0.0, 0.0, 0.0, 0.0, 0.0, 0.0, 0.0, 0.0, 0.0, 0.0, 0.0, 0.0, 0.0, 0.0, 0.0, 0.0, 0.0, 0.0, 0.0, 0.0, 0.0, 0.0, 0.0, 0.0, 0.0, 0.0, 0.0, 0.0, 0.0, 0.0, 0.0, 0.0, 0.0, 0.0, 0.0, 0.0, 0.0, 0.0, 0.0, 0.0, 0.0, 0.0, 0.0, 0.0, 0.0, 0.0, 0.0, 0.0, 0.0, 0.0, 0.0, 0.0, 0.0, 0.0, 0.0, 0.0, 0.0, 0.0, 0.0, 0.0, 0.0, 0.0, 0.0, 0.0, 0.0, 0.0, 0.0, 0.0, 0.0, 0.0, 0.0, 0.0, 0.0, 0.0, 0.0, 0.0, 0.0, 0.0, 0.0, 0.0, 0.0, 0.0, 0.0, 0.0, 0.0, 0.0, 0.0, 0.0, 0.0, 0.0, 0.0, 0.0, 0.0, 0.0, 0.0, 0.0, 0.0, 0.0, 0.0, 0.0, 0.0, 0.0, 0.0, 0.0, 0.0, 0.0, 0.0, 0.0, 0.0, 0.0, 0.0, 0.0, 0.0, 0.0, 0.0, 0.0, 0.0, 0.0, 0.0, 0.0, 0.0, 0.0, 0.0, 0.0, 0.0, 0.0, 0.0, 0.0, 0.0, 0.0, 0.0, 0.0, 0.0, 0.0, 0.0, 0.0, 0.0, 0.0, 0.0, 0.0, 0.0, 0.0, 0.0, 0.0, 0.0, 0.0, 0.0, 0.0, 0.0, 0.0, 0.0, 0.0, 0.0, 0.0, 0.0, 0.0, 0.0, 0.0, 0.0, 0.0, 0.0, 0.0, 0.0, 0.0, 0.0, 0.0, 0.0, 0.0, 0.0, 0.0, 0.0, 0.0, 0.0, 0.0, 0.0, 0.0, 0.0, 0.0, 0.0, 0.0, 0.0, 0.0, 0.0, 0.0, 0.0, 0.0, 0.0, 0.0, 0.0, 0.0, 0.0, 0.0, 0.0, 0.0, 0.0, 0.0, 0.0, 0.0, 0.0, 0.0, 0.0, 0.0, 0.0, 0.0, 0.0, 0.0, 0.0, 0.0, 0.0, 0.0, 0.0, 0.0, 0.0, 0.0, 0.0, 0.0, 0.0, 0.0, 0.0, 0.0, 0.0, 0.0, 0.0, 0.0, 0.0, 0.0, 0.0, 0.0, 0.0, 0.0, 0.0, 0.0, 0.0, 0.0, 0.0, 0.0, 0.0, 0.0, 0.0, 0.0, 0.0, 0.0, 0.0, 0.0, 0.0, 0.0, 0.0, 0.0, 0.0, 0.0, 0.0, 0.0, 0.0, 0.0, 0.0, 0.0, 0.0, 0.0, 0.0, 0.0, 0.0, 0.0, 0.0, 0.0, 0.0, 0.0, 0.0, 0.0, 0.0, 0.0, 0.0, 0.0, 0.0, 0.0, 0.0, 0.0, 0.0, 0.0, 0.0, 0.0, 0.0, 0.0, 0.0, 0.0, 0.0, 0.0, 0.0, 0.0, 0.0, 0.0, 0.0, 0.0, 0.0, 0.0, 0.0, 0.0, 0.0, 0.0, 0.0, 0.0, 0.0, 0.0, 0.0, 0.0, 0.0, 0.0, 0.0, 0.0, 0.0, 0.0, 0.0, 0.0, 0.0, 0.0, 0.0, 0.0, 0.0, 0.0, 0.0, 0.0, 0.0, 0.0, 0.0, 0.0, 0.0, 0.0, 0.0, 0.0, 0.0, 0.0, 0.0, 0.0, 0.0, 0.0, 0.0, 0.0, 0.0, 0.0, 0.0, 0.0, 0.0, 0.0, 0.0, 0.0, 0.0, 0.0, 0.0, 0.0, 0.0, 0.0, 0.0, 0.0, 0.0, 0.0, 0.0, 0.0, 0.0, 0.0, 0.0, 0.0, 0.0, 0.0, 0.0, 0.0, 0.0, 0.0, 0.0, 0.0, 0.0, 0.0, 0.0, 0.0, 0.0, 0.0, 0.0, 0.0, 0.0, 0.0, 0.0, 0.0, 0.0, 0.0, 0.0, 0.0, 0.0, 0.0, 0.0, 0.0, 0.0, 0.0, 0.0, 0.0, 0.0, 0.0, 0.0, 0.0, 0.0, 0.0, 0.0, 0.0, 0.0, 0.0, 0.0, 0.0, 0.0, 0.0, 0.0, 0.0, 0.0, 0.0, 0.0, 0.0, 0.0, 0.0, 0.0, 0.0, 0.0, 0.0, 0.0, 0.0, 0.0, 0.0, 0.0, 0.0, 0.0, 0.0, 0.0, 0.0, 0.0, 0.0, 0.0, 0.0, 0.0, 0.0, 0.0, 0.0, 0.0, 0.0, 0.0, 0.0, 0.0, 0.0, 0.0, 0.0, 0.0, 0.0, 0.0, 0.0, 0.0, 0.0, 0.0, 0.0, 0.0, 0.0, 0.0, 0.0, 0.0, 0.0, 0.0, 0.0, 0.0, 0.0, 0.0, 0.0, 0.0, 0.0, 0.0, 0.0, 0.0, 0.0, 0.0, 0.0, 0.0, 0.0, 0.0, 0.0, 0.0, 0.0, 0.0, 0.0, 0.0, 0.0, 0.0, 0.0, 0.0, 0.0, 0.0, 0.0, 0.0, 0.0, 0.0, 0.0, 0.0, 0.0, 0.0, 0.0, 0.0, 0.0, 0.0, 0.0, 0.0, 0.0, 0.0, 0.0, 0.0, 0.0, 0.0, 0.0, 0.0, 0.0, 0.0, 0.0, 0.0, 0.0, 0.0, 0.0, 0.0, 0.0, 0.0, 0.0, 0.0, 0.0, 0.0, 0.0, 0.0, 0.0, 0.0, 0.0, 0.0, 0.0, 0.0, 0.0, 0.0, 0.0, 0.0, 0.0, 0.0, 0.0, 0.0, 0.0, 0.0, 0.0, 0.0, 0.0, 0.0, 0.0, 0.0, 0.0, 0.0, 0.0, 0.0, 0.0, 0.0, 0.0, 0.0, 0.0, 0.0, 0.0, 0.0, 0.0, 0.0, 0.0, 0.0, 0.0, 0.0, 0.0, 0.0, 0.0, 0.0, 0.0, 0.0, 0.0, 0.0, 0.0, 0.0, 0.0, 0.0, 0.0, 0.0, 0.0, 0.0, 0.0, 0.0, 0.0, 0.0, 0.0, 0.0, 0.0, 0.0, 0.0, 0.0, 0.0, 0.0, 0.0, 0.0, 0.0, 0.0, 0.0, 0.0, 0.0, 0.0, 0.0, 0.0, 0.0, 0.0, 0.0, 0.0, 0.0, 0.0, 0.0, 0.0, 0.0, 0.0, 0.0, 0.0, 0.0, 0.0, 0.0, 0.0, 0.0, 0.0, 0.0, 0.0, 0.0, 0.0, 0.0, 0.0, 0.0, 0.0, 0.0, 0.0, 0.0, 0.0, 0.0, 0.0, 0.0, 0.0, 0.0, 0.0, 0.0, 0.0, 0.0, 0.0, 0.0, 0.0, 0.0, 0.0, 0.0, 0.0, 0.0, 0.0, 0.0, 0.0, 0.0, 0.0, 0.0, 0.0, 0.0, 0.0, 0.0, 0.0, 0.0, 0.0, 0.0, 0.0, 0.0, 0.0, 0.0, 0.0, 0.0, 0.0, 0.0, 0.0, 0.0, 0.0, 0.0, 0.0, 0.0, 0.0, 0.0, 0.0, 0.0, 0.0, 0.0, 0.0, 0.0, 0.0, 0.0, 0.0, 0.0, 0.0, 0.0, 0.0, 0.0, 0.0, 0.0, 0.0, 0.0, 0.0, 0.0, 0.0, 0.0, 0.0, 0.0, 0.0, 0.0, 0.0, 0.0, 0.0, 0.0, 0.0, 0.0, 0.0, 0.0, 0.0, 0.0, 0.0, 0.0, 0.0, 0.0, 0.0, 0.0, 0.0, 0.0, 0.0, 0.0, 0.0, 0.0, 0.0, 0.0, 0.0, 0.0, 0.0, 0.0, 0.0, 0.0, 0.0, 0.0, 0.0, 0.0, 0.0, 0.0, 0.0, 0.0, 0.0, 0.0, 0.0, 0.0, 0.0, 0.0, 0.0, 0.0, 0.0, 0.0, 0.0, 0.0, 0.0, 0.0, 0.0, 0.0, 0.0, 0.0, 0.0, 0.0, 0.0, 0.0, 0.0, 0.0, 0.0, 0.0, 0.0, 0.0, 0.0, 0.0, 0.0, 0.0, 0.0, 0.0, 0.0, 0.0, 0.0, 0.0, 0.0, 0.0, 0.0, 0.0, 0.0, 0.0, 0.0, 0.0, 0.0, 0.0, 0.0, 0.0, 0.0, 0.0, 0.0, 0.0, 0.0, 0.0, 0.0, 0.0, 0.0, 0.0, 0.0, 0.0, 0.0, 0.0, 0.0, 0.0, 0.0, 0.0, 0.0, 0.0, 0.0, 0.0, 0.0, 0.0, 0.0, 0.0, 0.0, 0.0, 0.0, 0.0, 0.0, 0.0, 0.0, 0.0, 0.0, 0.0, 0.0, 0.0, 0.0, 0.0, 0.0, 0.0, 0.0, 0.0, 0.0, 0.0, 0.0, 0.0, 0.0, 0.0, 0.0, 0.0, 0.0, 0.0, 0.0, 0.0, 0.0, 0.0, 0.0, 0.0, 0.0, 0.0, 0.0, 0.0, 0.0, 0.0, 0.0, 0.0, 0.0, 0.0, 0.0, 0.0, 0.0, 0.0, 0.0, 0.0, 0.0, 0.0, 0.0, 0.0, 0.0, 0.0, 0.0, 0.0, 0.0, 0.0, 0.0, 0.0, 0.0, 0.0, 0.0, 0.0, 0.0, 0.0, 0.0, 0.0, 0.0, 0.0, 0.0, 0.0, 0.0, 0.0, 0.0, 0.0, 0.0, 0.0, 0.0, 0.0, 0.0, 0.0, 0.0, 0.0, 0.0, 0.0, 0.0, 0.0, 0.0, 0.0, 0.0, 0.0, 0.0, 0.0, 0.0, 0.0, 0.0, 0.0, 0.0, 0.0, 0.0, 0.0, 0.0, 0.0, 0.0, 0.0, 0.0, 0.0, 0.0, 0.0, 0.0, 0.0, 0.0, 0.0, 0.0, 0.0, 0.0, 0.0, 0.0, 0.0, 0.0, 0.0, 0.0, 0.0, 0.0, 0.0, 0.0, 0.0, 0.0, 0.0, 0.0, 0.0, 0.0, 0.0, 0.0, 0.0, 0.0, 0.0, 0.0, 0.0, 0.0, 0.0, 0.0, 0.0, 0.0, 0.0, 0.0, 0.0, 0.0, 0.0, 0.0, 0.0, 0.0, 0.0, 0.0, 0.0, 0.0, 0.0, 0.0, 0.0, 0.0, 0.0, 0.0, 0.0, 0.0, 0.0, 0.0, 0.0, 0.0, 0.0, 0.0, 0.0, 0.0, 0.0, 0.0, 0.0, 0.0, 0.0, 0.0, 0.0, 0.0, 0.0, 0.0, 0.0, 0.0, 0.0, 0.0, 0.0, 0.0, 0.0, 0.0, 0.0, 0.0, 0.0, 0.0, 0.0, 0.0, 0.0, 0.0, 0.0, 0.0, 0.0, 0.0, 0.0, 0.0, 0.0, 0.0, 0.0, 0.0, 0.0, 0.0, 0.0, 0.0, 0.0, 0.0, 0.0, 0.0, 0.0, 0.0, 0.0, 0.0, 0.0, 0.0, 0.0, 0.0, 0.0, 0.0, 0.0, 0.0, 0.0, 0.0, 0.0, 0.0, 0.0, 0.0, 0.0, 0.0, 0.0, 0.0, 0.0, 0.0, 0.0, 0.0, 0.0, 0.0, 0.0, 0.0, 0.0, 0.0, 0.0, 0.0, 0.0, 0.0, 0.0, 0.0, 0.0, 0.0, 0.0, 0.0, 0.0, 0.0, 0.0, 0.0, 0.0, 0.0, 0.0, 0.0, 0.0, 0.0, 0.0, 0.0, 0.0, 0.0, 0.0, 0.0, 0.0, 0.0, 0.0, 0.0, 0.0, 0.0, 0.0, 0.0, 0.0, 0.0, 0.0, 0.0, 0.0, 0.0, 0.0, 0.0, 0.0, 0.0, 0.0, 0.0, 0.0, 0.0, 0.0, 0.0, 0.0, 0.0, 0.0, 0.0, 0.0, 0.0, 0.0, 0.0, 0.0, 0.0, 0.0, 0.0, 0.0, 0.0, 0.0, 0.0, 0.0, 0.0, 0.0, 0.0, 0.0, 0.0, 0.0, 0.0, 0.0, 0.0, 0.0, 0.0, 0.0, 0.0, 0.0, 0.0, 0.0, 0.0, 0.0, 0.0, 0.0, 0.0, 0.0, 0.0, 0.0, 0.0, 0.0, 0.0, 0.0, 0.0, 0.0, 0.0, 0.0, 0.0, 0.0, 0.0, 0.0, 0.0, 0.0, 0.0, 0.0, 0.0, 0.0, 0.0, 0.0, 0.0, 0.0, 0.0, 0.0, 0.0, 0.0, 0.0, 0.0, 0.0, 0.0, 0.0, 0.0, 0.0, 0.0, 0.0, 0.0, 0.0, 0.0, 0.0, 0.0, 0.0, 0.0, 0.0, 0.0, 0.0, 0.0, 0.0, 0.0, 0.0, 0.0, 0.0, 0.0, 0.0, 0.0, 0.0, 0.0, 0.0, 0.0, 0.0, 0.0, 0.0, 0.0, 0.0, 0.0, 0.0, 0.0, 0.0, 0.0, 0.0, 0.0, 0.0, 0.0, 0.0, 0.0, 0.0, 0.0, 0.0, 0.0, 0.0, 0.0, 0.0, 0.0, 0.0, 0.0, 0.0, 0.0, 0.0, 0.0, 0.0, 0.0, 0.0, 0.0, 0.0, 0.0, 0.0, 0.0, 0.0, 0.0, 0.0, 0.0, 0.0, 0.0, 0.0, 0.0, 0.0, 0.0, 0.0, 0.0, 0.0, 0.0, 0.0, 0.0, 0.0, 0.0, 0.0, 0.0, 0.0, 0.0, 0.0, 0.0, 0.0, 0.0, 0.0, 0.0, 0.0, 0.0, 0.0, 0.0, 0.0, 0.0, 0.0, 0.0, 0.0, 0.0, 0.0, 0.0, 0.0, 0.0, 0.0, 0.0, 0.0, 0.0, 0.0, 0.0, 0.0, 0.0, 0.0, 0.0, 0.0, 0.0, 0.0, 0.0, 0.0, 0.0, 0.0, 0.0, 0.0, 0.0, 0.0, 0.0, 0.0, 0.0, 0.0, 0.0, 0.0, 0.0, 0.0, 0.0, 0.0, 0.0, 0.0, 0.0, 0.0, 0.0, 0.0, 0.0, 0.0, 0.0, 0.0, 0.0, 0.0, 0.0, 0.0, 0.0, 0.0, 0.0, 0.0, 0.0, 0.0, 0.0, 0.0, 0.0, 0.0, 0.0, 0.0, 0.0, 0.0, 0.0, 0.0, 0.0, 0.0, 0.0, 0.0, 0.0, 0.0, 0.0, 0.0, 0.0, 0.0, 0.0, 0.0, 0.0, 0.0, 0.0, 0.0, 0.0, 0.0, 0.0, 0.0, 0.0, 0.0, 0.0, 0.0, 0.0, 0.0, 0.0, 0.0, 0.0, 0.0, 0.0, 0.0, 0.0, 0.0, 0.0, 0.0, 0.0, 0.0, 0.0, 0.0, 0.0, 0.0, 0.0, 0.0, 0.0, 0.0, 0.0, 0.0, 0.0, 0.0, 0.0, 0.0, 0.0, 0.0, 0.0, 0.0, 0.0, 0.0, 0.0, 0.0, 0.0, 0.0, 0.0, 0.0, 0.0, 0.0, 0.0, 0.0, 0.0, 0.0, 0.0, 0.0, 0.0, 0.0, 0.0, 0.0, 0.0, 0.0, 0.0, 0.0, 0.0, 0.0, 0.0, 0.0, 0.0, 0.0, 0.0, 0.0, 0.0, 0.0, 0.0, 0.0, 0.0, 0.0, 0.0, 0.0, 0.0, 0.0, 0.0, 0.0, 0.0, 0.0, 0.0, 0.0, 0.0, 0.0, 0.0, 0.0, 0.0, 0.0, 0.0, 0.0, 0.0, 0.0, 0.0, 0.0, 0.0, 0.0, 0.0, 0.0, 0.0, 0.0, 0.0, 0.0, 0.0, 0.0, 0.0, 0.0, 0.0, 0.0, 0.0, 0.0, 0.0, 0.0, 0.0, 0.0, 0.0, 0.0, 0.0, 0.0, 0.0, 0.0, 0.0, 0.0, 0.0, 0.0, 0.0, 0.0, 0.0, 0.0, 0.0, 0.0, 0.0, 0.0, 0.0, 0.0, 0.0, 0.0, 0.0, 0.0, 0.0, 0.0, 0.0, 0.0, 0.0, 0.0, 0.0, 0.0, 0.0, 0.0, 0.0, 0.0, 0.0, 0.0, 0.0, 0.0, 0.0, 0.0, 0.0, 0.0, 0.0, 0.0, 0.0, 0.0, 0.0, 0.0, 0.0, 0.0, 0.0, 0.0, 0.0, 0.0, 0.0, 0.0, 0.0, 0.0, 0.0, 0.0, 0.0, 0.0, 0.0, 0.0, 0.0, 0.0, 0.0, 0.0, 0.0, 0.0, 0.0, 0.0, 0.0, 0.0, 0.0, 0.0, 0.0, 0.0, 0.0, 0.0, 0.0, 0.0, 0.0, 0.0, 0.0, 0.0, 0.0, 0.0, 0.0, 0.0, 0.0, 0.0, 0.0, 0.0, 0.0, 0.0, 0.0, 0.0, 0.0, 0.0, 0.0, 0.0, 0.0, 0.0, 0.0, 0.0, 0.0, 0.0, 0.0, 0.0, 0.0, 0.0, 0.0, 0.0, 0.0, 0.0, 0.0, 0.0, 0.0, 0.0, 0.0, 0.0, 0.0, 0.0, 0.0, 0.0, 0.0, 0.0, 0.0, 0.0, 0.0, 0.0, 0.0, 0.0, 0.0, 0.0, 0.0, 0.0, 0.0, 0.0, 0.0, 0.0, 0.0, 0.0, 0.0, 0.0, 0.0, 0.0, 0.0, 0.0, 0.0, 0.0, 0.0, 0.0, 0.0, 0.0, 0.0, 0.0, 0.0, 0.0, 0.0, 0.0, 0.0, 0.0, 0.0, 0.0, 0.0, 0.0, 0.0, 0.0, 0.0, 0.0, 0.0, 0.0, 0.0, 0.0, 0.0, 0.0, 0.0, 0.0, 0.0, 0.0, 0.0, 0.0, 0.0, 0.0, 0.0, 0.0, 0.0, 0.0, 0.0, 0.0, 0.0, 0.0, 0.0, 0.0, 0.0, 0.0, 0.0, 0.0, 0.0, 0.0, 0.0, 0.0, 0.0, 0.0, 0.0, 0.0, 0.0, 0.0, 0.0, 0.0, 0.0, 0.0, 0.0, 0.0, 0.0, 0.0, 0.0, 0.0, 0.0, 0.0, 0.0, 0.0, 0.0, 0.0, 0.0, 0.0, 0.0, 0.0, 0.0, 0.0, 0.0, 0.0, 0.0, 0.0, 0.0, 0.0, 0.0, 0.0, 0.0, 0.0, 0.0, 0.0, 0.0, 0.0, 0.0, 0.0, 0.0, 0.0, 0.0, 0.0, 0.0, 0.0, 0.0, 0.0, 0.0, 0.0, 0.0, 0.0, 0.0, 0.0, 0.0, 0.0, 0.0, 0.0, 0.0, 0.0, 0.0, 0.0, 0.0, 0.0, 0.0, 0.0, 0.0, 0.0, 0.0, 0.0, 0.0, 0.0, 0.0, 0.0, 0.0, 0.0, 0.0, 0.0, 0.0, 0.0, 0.0, 0.0, 0.0, 0.0, 0.0, 0.0, 0.0, 0.0, 0.0, 0.0, 0.0, 0.0, 0.0, 0.0, 0.0, 0.0, 0.0, 0.0, 0.0, 0.0, 0.0, 0.0, 0.0, 0.0, 0.0, 0.0, 0.0, 0.0, 0.0, 0.0, 0.0, 0.0, 0.0, 0.0, 0.0, 0.0, 0.0, 0.0, 0.0, 0.0, 0.0, 0.0, 0.0, 0.0, 0.0, 0.0, 0.0, 0.0, 0.0, 0.0, 0.0, 0.0, 0.0, 0.0, 0.0, 0.0, 0.0, 0.0, 0.0, 0.0, 0.0, 0.0, 0.0, 0.0, 0.0, 0.0, 0.0, 0.0, 0.0, 0.0, 0.0, 0.0, 0.0, 0.0, 0.0, 0.0, 0.0, 0.0, 0.0, 0.0, 0.0, 0.0, 0.0, 0.0, 0.0, 0.0, 0.0, 0.0, 0.0, 0.0, 0.0, 0.0, 0.0, 0.0, 0.0, 0.0, 0.0, 0.0, 0.0, 0.0, 0.0, 0.0, 0.0, 0.0, 0.0, 0.0, 0.0, 0.0, 0.0, 0.0, 0.0, 0.0, 0.0, 0.0, 0.0, 0.0, 0.0, 0.0, 0.0, 0.0, 0.0, 0.0, 0.0, 0.0, 0.0, 0.0, 0.0, 0.0, 0.0, 0.0, 0.0, 0.0, 0.0, 0.0, 0.0, 0.0, 0.0, 0.0, 0.0, 0.0, 0.0, 0.0, 0.0, 0.0, 0.0, 0.0, 0.0, 0.0, 0.0, 0.0, 0.0, 0.0, 0.0, 0.0, 0.0, 0.0, 0.0, 0.0, 0.0, 0.0, 0.0, 0.0, 0.0, 0.0, 0.0, 0.0, 0.0, 0.0, 0.0, 0.0, 0.0, 0.0, 0.0, 0.0, 0.0, 0.0, 0.0, 0.0, 0.0, 0.0, 0.0, 0.0, 0.0, 0.0, 0.0, 0.0, 0.0, 0.0, 0.0, 0.0, 0.0, 0.0, 0.0, 0.0, 0.0, 0.0, 0.0, 0.0, 0.0, 0.0, 0.0, 0.0, 0.0, 0.0, 0.0, 0.0, 0.0, 0.0, 0.0, 0.0, 0.0, 0.0, 0.0, 0.0, 0.0, 0.0, 0.0, 0.0, 0.0, 0.0, 0.0, 0.0, 0.0, 0.0, 0.0, 0.0, 0.0, 0.0, 0.0, 0.0, 0.0, 0.0, 0.0, 0.0, 0.0, 0.0, 0.0, 0.0, 0.0, 0.0, 0.0, 0.0, 0.0, 0.0, 0.0, 0.0, 0.0, 0.0, 0.0, 0.0, 0.0, 0.0, 0.0, 0.0, 0.0, 0.0, 0.0, 0.0, 0.0, 0.0, 0.0, 0.0, 0.0, 0.0, 0.0, 0.0, 0.0, 0.0, 0.0, 0.0, 0.0, 0.0, 0.0, 0.0, 0.0, 0.0, 0.0, 0.0, 0.0, 0.0, 0.0, 0.0, 0.0, 0.0, 0.0, 0.0, 0.0, 0.0, 0.0, 0.0, 0.0, 0.0, 0.0, 0.0, 0.0, 0.0, 0.0, 0.0, 0.0, 0.0, 0.0, 0.0, 0.0, 0.0, 0.0, 0.0, 0.0, 0.0, 0.0, 0.0, 0.0, 0.0, 0.0, 0.0, 0.0, 0.0, 0.0, 0.0, 0.0, 0.0, 0.0, 0.0, 0.0, 0.0, 0.0, 0.0, 0.0, 0.0, 0.0, 0.0, 0.0, 0.0, 0.0, 0.0, 0.0, 0.0, 0.0, 0.0, 0.0, 0.0, 0.0, 0.0, 0.0, 0.0, 0.0, 0.0, 0.0, 0.0, 0.0, 0.0, 0.0, 0.0, 0.0, 0.0, 0.0, 0.0, 0.0, 0.0, 0.0, 0.0, 0.0, 0.0, 0.0, 0.0, 0.0, 0.0, 0.0, 0.0, 0.0, 0.0, 0.0, 0.0, 0.0, 0.0, 0.0, 0.0, 0.0, 0.0, 0.0, 0.0, 0.0, 0.0, 0.0, 0.0, 0.0, 0.0, 0.0, 0.0, 0.0, 0.0, 0.0, 0.0, 0.0, 0.0, 0.0, 0.0, 0.0, 0.0, 0.0, 0.0, 0.0, 0.0, 0.0, 0.0, 0.0, 0.0, 0.0, 0.0, 0.0, 0.0, 0.0, 0.0, 0.0, 0.0, 0.0, 0.0, 0.0, 0.0, 0.0, 0.0, 0.0, 0.0, 0.0, 0.0, 0.0, 0.0, 0.0, 0.0, 0.0, 0.0, 0.0, 0.0, 0.0, 0.0, 0.0, 0.0, 0.0, 0.0, 0.0, 0.0, 0.0, 0.0, 0.0, 0.0, 0.0, 0.0, 0.0, 0.0, 0.0, 0.0, 0.0, 0.0, 0.0, 0.0, 0.0, 0.0, 0.0, 0.0, 0.0, 0.0, 0.0, 0.0, 0.0, 0.0, 0.0, 0.0, 0.0, 0.0, 0.0, 0.0, 0.0, 0.0, 0.0, 0.0, 0.0, 0.0, 0.0, 0.0, 0.0, 0.0, 0.0, 0.0, 0.0, 0.0, 0.0, 0.0, 0.0, 0.0, 0.0, 0.0, 0.0, 0.0, 0.0, 0.0, 0.0, 0.0, 0.0, 0.0, 0.0, 0.0, 0.0, 0.0, 0.0, 0.0, 0.0, 0.0, 0.0, 0.0, 0.0, 0.0, 0.0, 0.0, 0.0, 0.0, 0.0, 0.0, 0.0, 0.0, 0.0, 0.0, 0.0, 0.0, 0.0, 0.0, 0.0, 0.0, 0.0, 0.0, 0.0, 0.0, 0.0, 0.0, 0.0, 0.0, 0.0, 0.0, 0.0, 0.0, 0.0, 0.0, 0.0, 0.0, 0.0, 0.0, 0.0, 0.0, 0.0, 0.0, 0.0, 0.0, 0.0, 0.0, 0.0, 0.0, 0.0, 0.0, 0.0, 0.0, 0.0, 0.0, 0.0, 0.0, 0.0, 0.0, 0.0, 0.0, 0.0, 0.0, 0.0, 0.0, 0.0, 0.0, 0.0, 0.0, 0.0, 0.0, 0.0, 0.0, 0.0, 0.0, 0.0, 0.0, 0.0, 0.0, 0.0, 0.0, 0.0, 0.0, 0.0, 0.0, 0.0, 0.0, 0.0, 0.0, 0.0, 0.0, 0.0, 0.0, 0.0, 0.0, 0.0, 0.0, 0.0, 0.0])
me_circle_001.use_remesh_fix_poles = True
me_circle_001.use_remesh_preserve_attributes = False
me_circle_001.update()

# ---- objects
ob_empty = bpy.data.objects.new('Empty', None)
ob_empty_001 = bpy.data.objects.new('Empty.001', None)
ob_plane = bpy.data.objects.new('Plane', me_plane)
ob_empty_002 = bpy.data.objects.new('Empty.002', None)
ob_circle = bpy.data.objects.new('Circle', me_circle_001)

# ---- transforms, parenting, visibility, modifiers, constraints
ob_empty.location = (0.45, 2.035, -0.04938)
ob_empty.rotation_euler = (1.571, -1.698, 0.0)
ob_empty.empty_display_type = 'IMAGE'
ob_empty.empty_display_size = 5.0
ob_empty_001.location = (0.0, 0.0, -1.282)
ob_empty_001.rotation_euler = (0.0, -0.0, 1.571)
ob_empty_001.empty_display_type = 'IMAGE'
ob_empty_001.empty_display_size = 5.0
ob_plane.location = (0.1101, -0.07657, -0.6229)
ob_plane.scale = (0.6287, 1.582, 0.6287)
_m = ob_plane.modifiers.new('Mirror', 'MIRROR')
_m.use_clip = True
_m = ob_plane.modifiers.new('Subdivision', 'SUBSURF')
_m.levels = 2
ob_empty_002.location = (-2.355, 0.1923, -0.581)
ob_empty_002.rotation_euler = (1.571, -0.0, 1.571)
ob_empty_002.scale = (0.962, 0.9431, 0.962)
ob_empty_002.empty_display_type = 'IMAGE'
ob_empty_002.empty_display_size = 5.0
ob_circle.location = (0.5624, 0.1048, -0.6891)
ob_circle.scale = (0.6194, 0.6194, 0.6194)
_m = ob_circle.modifiers.new('Mirror', 'MIRROR')
_m.use_axis = (False, True, False)
_m.use_clip = True
_m = ob_circle.modifiers.new('Subdivision', 'SUBSURF')
_m = ob_circle.modifiers.new('Auto Smooth', 'NODES')
_m.node_group = ng_auto_smooth
_gi = [s.identifier for s in ng_auto_smooth.interface.items_tree if s.item_type == 'SOCKET' and s.in_out == 'INPUT']
_m[_gi[1]] = 0.5236  # Angle

# ---- collection membership
col_collection.objects.link(ob_empty)
col_collection.objects.link(ob_empty_001)
col_collection.objects.link(ob_plane)
col_collection.objects.link(ob_empty_002)
col_collection.objects.link(ob_circle)

# ---- scene / render settings (as saved in the file)
scene.frame_start = 1; scene.frame_end = 250; scene.frame_set(1)
scene.render.engine = 'BLENDER_EEVEE_NEXT'
scene.cycles.sampling_pattern = 'TABULATED_SOBOL'
scene.cycles.use_light_tree = False
scene.view_settings.view_transform = 'Filmic'
bpy.context.view_layer.update()

# ---- added for rendering (the .blend has no active camera and no usable light): camera, sun
cam_auto = bpy.data.cameras.new('AutoCamera')
cam_auto.lens = 50.0
cam_auto.sensor_width = 36.0
cam_auto.clip_end = 1000.0
ob_auto_camera = bpy.data.objects.new('AutoCamera', cam_auto)
scene.collection.objects.link(ob_auto_camera)
ob_auto_camera.location = (5.11295, -5.5764, 4.04673)
ob_auto_camera.rotation_euler = (1.09748, -7.21219e-08, 0.694738)
scene.camera = ob_auto_camera
light_auto_sun = bpy.data.lights.new('AutoSun', 'SUN')
light_auto_sun.energy = 3.0
light_auto_sun.angle = 0.0523599
ob_auto_sun = bpy.data.objects.new('AutoSun', light_auto_sun)
scene.collection.objects.link(ob_auto_sun)
ob_auto_sun.rotation_euler = (0.872665, 0.174533, 0.523599)
bpy.context.view_layer.update()
